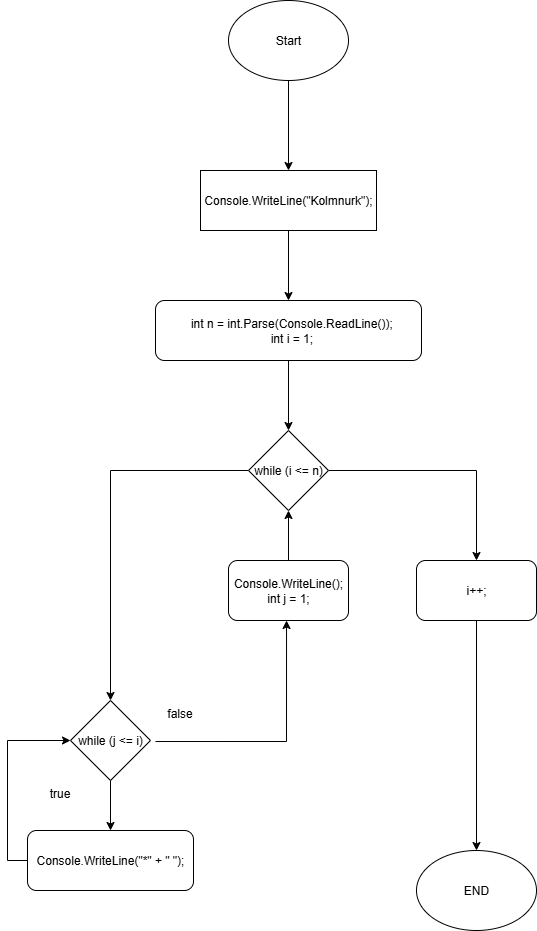

The diagram above was exported from draw.io. Its source (the exported page's mxGraphModel, read from the mxfile embedded in the PNG):
<mxGraphModel dx="784" dy="1185" grid="1" gridSize="10" guides="1" tooltips="1" connect="1" arrows="1" fold="1" page="1" pageScale="1" pageWidth="827" pageHeight="1169" math="0" shadow="0">
  <root>
    <mxCell id="0" />
    <mxCell id="1" parent="0" />
    <mxCell id="Z7Ls8eKDoN8S8vyp4_wh-27" style="edgeStyle=orthogonalEdgeStyle;rounded=0;orthogonalLoop=1;jettySize=auto;html=1;entryX=1;entryY=0.5;entryDx=0;entryDy=0;" edge="1" parent="1" source="Z7Ls8eKDoN8S8vyp4_wh-20">
      <mxGeometry relative="1" as="geometry">
        <mxPoint x="480" y="380" as="targetPoint" />
        <Array as="points">
          <mxPoint x="620" y="780" />
          <mxPoint x="620" y="380" />
        </Array>
      </mxGeometry>
    </mxCell>
    <mxCell id="Z7Ls8eKDoN8S8vyp4_wh-29" style="edgeStyle=orthogonalEdgeStyle;rounded=0;orthogonalLoop=1;jettySize=auto;html=1;exitX=0.5;exitY=1;exitDx=0;exitDy=0;entryX=0.5;entryY=0;entryDx=0;entryDy=0;" edge="1" parent="1" source="Z7Ls8eKDoN8S8vyp4_wh-28" target="Z7Ls8eKDoN8S8vyp4_wh-30">
      <mxGeometry relative="1" as="geometry">
        <mxPoint x="414" y="270" as="targetPoint" />
      </mxGeometry>
    </mxCell>
    <mxCell id="Z7Ls8eKDoN8S8vyp4_wh-28" value="Start" style="ellipse;whiteSpace=wrap;html=1;" vertex="1" parent="1">
      <mxGeometry x="359" y="100" width="120" height="80" as="geometry" />
    </mxCell>
    <mxCell id="Z7Ls8eKDoN8S8vyp4_wh-31" style="edgeStyle=orthogonalEdgeStyle;rounded=0;orthogonalLoop=1;jettySize=auto;html=1;entryX=0.5;entryY=0;entryDx=0;entryDy=0;" edge="1" parent="1" source="Z7Ls8eKDoN8S8vyp4_wh-30" target="Z7Ls8eKDoN8S8vyp4_wh-40">
      <mxGeometry relative="1" as="geometry">
        <mxPoint x="414" y="400" as="targetPoint" />
      </mxGeometry>
    </mxCell>
    <mxCell id="Z7Ls8eKDoN8S8vyp4_wh-30" value="Console.WriteLine(&quot;Kolmnurk&quot;);" style="rounded=0;whiteSpace=wrap;html=1;" vertex="1" parent="1">
      <mxGeometry x="331" y="270" width="176" height="60" as="geometry" />
    </mxCell>
    <mxCell id="Z7Ls8eKDoN8S8vyp4_wh-41" style="edgeStyle=orthogonalEdgeStyle;rounded=0;orthogonalLoop=1;jettySize=auto;html=1;entryX=0.5;entryY=0;entryDx=0;entryDy=0;" edge="1" parent="1" source="Z7Ls8eKDoN8S8vyp4_wh-40" target="Z7Ls8eKDoN8S8vyp4_wh-43">
      <mxGeometry relative="1" as="geometry">
        <mxPoint x="414" y="530" as="targetPoint" />
      </mxGeometry>
    </mxCell>
    <mxCell id="Z7Ls8eKDoN8S8vyp4_wh-40" value="&lt;div&gt;&amp;nbsp; int n = int.Parse(Console.ReadLine());&lt;/div&gt;&lt;div&gt;&amp;nbsp; int i = 1;&lt;/div&gt;" style="rounded=1;whiteSpace=wrap;html=1;" vertex="1" parent="1">
      <mxGeometry x="286" y="400" width="266" height="60" as="geometry" />
    </mxCell>
    <mxCell id="Z7Ls8eKDoN8S8vyp4_wh-47" style="edgeStyle=orthogonalEdgeStyle;rounded=0;orthogonalLoop=1;jettySize=auto;html=1;exitX=0;exitY=0.5;exitDx=0;exitDy=0;" edge="1" parent="1" source="Z7Ls8eKDoN8S8vyp4_wh-43" target="Z7Ls8eKDoN8S8vyp4_wh-46">
      <mxGeometry relative="1" as="geometry" />
    </mxCell>
    <mxCell id="Z7Ls8eKDoN8S8vyp4_wh-64" style="edgeStyle=orthogonalEdgeStyle;rounded=0;orthogonalLoop=1;jettySize=auto;html=1;exitX=1;exitY=0.5;exitDx=0;exitDy=0;entryX=0.5;entryY=0;entryDx=0;entryDy=0;" edge="1" parent="1" source="Z7Ls8eKDoN8S8vyp4_wh-43" target="Z7Ls8eKDoN8S8vyp4_wh-48">
      <mxGeometry relative="1" as="geometry" />
    </mxCell>
    <mxCell id="Z7Ls8eKDoN8S8vyp4_wh-43" value="while (i &amp;lt;= n)" style="rhombus;whiteSpace=wrap;html=1;" vertex="1" parent="1">
      <mxGeometry x="379" y="530" width="80" height="80" as="geometry" />
    </mxCell>
    <mxCell id="Z7Ls8eKDoN8S8vyp4_wh-63" style="edgeStyle=orthogonalEdgeStyle;rounded=0;orthogonalLoop=1;jettySize=auto;html=1;exitX=0.5;exitY=0;exitDx=0;exitDy=0;entryX=0.5;entryY=1;entryDx=0;entryDy=0;" edge="1" parent="1" source="Z7Ls8eKDoN8S8vyp4_wh-44" target="Z7Ls8eKDoN8S8vyp4_wh-43">
      <mxGeometry relative="1" as="geometry" />
    </mxCell>
    <mxCell id="Z7Ls8eKDoN8S8vyp4_wh-44" value="&lt;div&gt;Console.WriteLine();&lt;/div&gt;&lt;div&gt;int j = 1;&lt;/div&gt;" style="rounded=1;whiteSpace=wrap;html=1;" vertex="1" parent="1">
      <mxGeometry x="359" y="660" width="120" height="60" as="geometry" />
    </mxCell>
    <mxCell id="Z7Ls8eKDoN8S8vyp4_wh-57" style="edgeStyle=orthogonalEdgeStyle;rounded=0;orthogonalLoop=1;jettySize=auto;html=1;exitX=0;exitY=0.5;exitDx=0;exitDy=0;entryX=0;entryY=0.5;entryDx=0;entryDy=0;" edge="1" parent="1" source="Z7Ls8eKDoN8S8vyp4_wh-45" target="Z7Ls8eKDoN8S8vyp4_wh-46">
      <mxGeometry relative="1" as="geometry" />
    </mxCell>
    <mxCell id="Z7Ls8eKDoN8S8vyp4_wh-45" value="&lt;div&gt;Console.WriteLine(&quot;*&quot; + &quot; &quot;);&lt;/div&gt;" style="rounded=1;whiteSpace=wrap;html=1;" vertex="1" parent="1">
      <mxGeometry x="158" y="930" width="166" height="60" as="geometry" />
    </mxCell>
    <mxCell id="Z7Ls8eKDoN8S8vyp4_wh-56" style="edgeStyle=orthogonalEdgeStyle;rounded=0;orthogonalLoop=1;jettySize=auto;html=1;entryX=0.5;entryY=0;entryDx=0;entryDy=0;" edge="1" parent="1" source="Z7Ls8eKDoN8S8vyp4_wh-46" target="Z7Ls8eKDoN8S8vyp4_wh-45">
      <mxGeometry relative="1" as="geometry" />
    </mxCell>
    <mxCell id="Z7Ls8eKDoN8S8vyp4_wh-58" style="edgeStyle=orthogonalEdgeStyle;rounded=0;orthogonalLoop=1;jettySize=auto;html=1;entryX=0.442;entryY=0.983;entryDx=0;entryDy=0;entryPerimeter=0;" edge="1" parent="1">
      <mxGeometry relative="1" as="geometry">
        <mxPoint x="417.03999999999996" y="720" as="targetPoint" />
        <mxPoint x="286" y="841.02" as="sourcePoint" />
      </mxGeometry>
    </mxCell>
    <mxCell id="Z7Ls8eKDoN8S8vyp4_wh-46" value="while (j &amp;lt;= i)" style="rhombus;whiteSpace=wrap;html=1;" vertex="1" parent="1">
      <mxGeometry x="201" y="800" width="80" height="80" as="geometry" />
    </mxCell>
    <mxCell id="Z7Ls8eKDoN8S8vyp4_wh-62" style="edgeStyle=orthogonalEdgeStyle;rounded=0;orthogonalLoop=1;jettySize=auto;html=1;entryX=0.5;entryY=0;entryDx=0;entryDy=0;" edge="1" parent="1" source="Z7Ls8eKDoN8S8vyp4_wh-48" target="Z7Ls8eKDoN8S8vyp4_wh-49">
      <mxGeometry relative="1" as="geometry" />
    </mxCell>
    <mxCell id="Z7Ls8eKDoN8S8vyp4_wh-48" value="i++;" style="rounded=1;whiteSpace=wrap;html=1;" vertex="1" parent="1">
      <mxGeometry x="547" y="660" width="120" height="60" as="geometry" />
    </mxCell>
    <mxCell id="Z7Ls8eKDoN8S8vyp4_wh-49" value="END" style="ellipse;whiteSpace=wrap;html=1;" vertex="1" parent="1">
      <mxGeometry x="547" y="950" width="120" height="80" as="geometry" />
    </mxCell>
    <mxCell id="Z7Ls8eKDoN8S8vyp4_wh-59" value="true" style="text;html=1;align=center;verticalAlign=middle;resizable=0;points=[];autosize=1;strokeColor=none;fillColor=none;" vertex="1" parent="1">
      <mxGeometry x="170" y="878" width="40" height="30" as="geometry" />
    </mxCell>
    <mxCell id="Z7Ls8eKDoN8S8vyp4_wh-60" value="false" style="text;html=1;align=center;verticalAlign=middle;resizable=0;points=[];autosize=1;strokeColor=none;fillColor=none;" vertex="1" parent="1">
      <mxGeometry x="285" y="798" width="50" height="30" as="geometry" />
    </mxCell>
  </root>
</mxGraphModel>